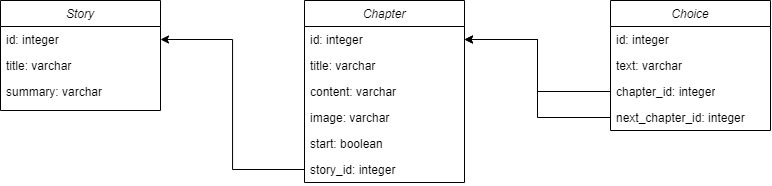

The diagram above was exported from draw.io. Its source (the exported page's mxGraphModel, read from the mxfile embedded in the PNG):
<mxGraphModel dx="1215" dy="577" grid="1" gridSize="10" guides="1" tooltips="1" connect="1" arrows="1" fold="1" page="1" pageScale="1" pageWidth="827" pageHeight="1169" math="0" shadow="0">
  <root>
    <mxCell id="WIyWlLk6GJQsqaUBKTNV-0" />
    <mxCell id="WIyWlLk6GJQsqaUBKTNV-1" parent="WIyWlLk6GJQsqaUBKTNV-0" />
    <mxCell id="yroBcnT1c0xoZ-Jgqqyp-0" value="Story" style="swimlane;fontStyle=2;align=center;verticalAlign=top;childLayout=stackLayout;horizontal=1;startSize=26;horizontalStack=0;resizeParent=1;resizeLast=0;collapsible=1;marginBottom=0;rounded=0;shadow=0;strokeWidth=1;" parent="WIyWlLk6GJQsqaUBKTNV-1" vertex="1">
      <mxGeometry x="30" y="500" width="160" height="110" as="geometry">
        <mxRectangle x="230" y="140" width="160" height="26" as="alternateBounds" />
      </mxGeometry>
    </mxCell>
    <mxCell id="yroBcnT1c0xoZ-Jgqqyp-1" value="id: integer" style="text;align=left;verticalAlign=top;spacingLeft=4;spacingRight=4;overflow=hidden;rotatable=0;points=[[0,0.5],[1,0.5]];portConstraint=eastwest;" parent="yroBcnT1c0xoZ-Jgqqyp-0" vertex="1">
      <mxGeometry y="26" width="160" height="26" as="geometry" />
    </mxCell>
    <mxCell id="yroBcnT1c0xoZ-Jgqqyp-2" value="title: varchar" style="text;align=left;verticalAlign=top;spacingLeft=4;spacingRight=4;overflow=hidden;rotatable=0;points=[[0,0.5],[1,0.5]];portConstraint=eastwest;rounded=0;shadow=0;html=0;" parent="yroBcnT1c0xoZ-Jgqqyp-0" vertex="1">
      <mxGeometry y="52" width="160" height="26" as="geometry" />
    </mxCell>
    <mxCell id="yroBcnT1c0xoZ-Jgqqyp-19" value="summary:&amp;nbsp;varchar" style="text;strokeColor=none;fillColor=none;align=left;verticalAlign=top;spacingLeft=4;spacingRight=4;overflow=hidden;rotatable=0;points=[[0,0.5],[1,0.5]];portConstraint=eastwest;whiteSpace=wrap;html=1;" parent="yroBcnT1c0xoZ-Jgqqyp-0" vertex="1">
      <mxGeometry y="78" width="160" height="26" as="geometry" />
    </mxCell>
    <mxCell id="yroBcnT1c0xoZ-Jgqqyp-6" value="Chapter" style="swimlane;fontStyle=2;align=center;verticalAlign=top;childLayout=stackLayout;horizontal=1;startSize=26;horizontalStack=0;resizeParent=1;resizeLast=0;collapsible=1;marginBottom=0;rounded=0;shadow=0;strokeWidth=1;" parent="WIyWlLk6GJQsqaUBKTNV-1" vertex="1">
      <mxGeometry x="334" y="500" width="160" height="182" as="geometry">
        <mxRectangle x="230" y="140" width="160" height="26" as="alternateBounds" />
      </mxGeometry>
    </mxCell>
    <mxCell id="yroBcnT1c0xoZ-Jgqqyp-7" value="id: integer" style="text;align=left;verticalAlign=top;spacingLeft=4;spacingRight=4;overflow=hidden;rotatable=0;points=[[0,0.5],[1,0.5]];portConstraint=eastwest;" parent="yroBcnT1c0xoZ-Jgqqyp-6" vertex="1">
      <mxGeometry y="26" width="160" height="26" as="geometry" />
    </mxCell>
    <mxCell id="t_m61zt0FfhPwb8gPu-y-0" value="title: varchar" style="text;align=left;verticalAlign=top;spacingLeft=4;spacingRight=4;overflow=hidden;rotatable=0;points=[[0,0.5],[1,0.5]];portConstraint=eastwest;rounded=0;shadow=0;html=0;" vertex="1" parent="yroBcnT1c0xoZ-Jgqqyp-6">
      <mxGeometry y="52" width="160" height="26" as="geometry" />
    </mxCell>
    <mxCell id="yroBcnT1c0xoZ-Jgqqyp-8" value="content: varchar" style="text;align=left;verticalAlign=top;spacingLeft=4;spacingRight=4;overflow=hidden;rotatable=0;points=[[0,0.5],[1,0.5]];portConstraint=eastwest;rounded=0;shadow=0;html=0;" parent="yroBcnT1c0xoZ-Jgqqyp-6" vertex="1">
      <mxGeometry y="78" width="160" height="26" as="geometry" />
    </mxCell>
    <mxCell id="jB7tfD5qgA0739_xaD5t-0" value="image: varchar" style="text;align=left;verticalAlign=top;spacingLeft=4;spacingRight=4;overflow=hidden;rotatable=0;points=[[0,0.5],[1,0.5]];portConstraint=eastwest;rounded=0;shadow=0;html=0;" parent="yroBcnT1c0xoZ-Jgqqyp-6" vertex="1">
      <mxGeometry y="104" width="160" height="26" as="geometry" />
    </mxCell>
    <mxCell id="t_m61zt0FfhPwb8gPu-y-1" value="start: boolean" style="text;align=left;verticalAlign=top;spacingLeft=4;spacingRight=4;overflow=hidden;rotatable=0;points=[[0,0.5],[1,0.5]];portConstraint=eastwest;rounded=0;shadow=0;html=0;" vertex="1" parent="yroBcnT1c0xoZ-Jgqqyp-6">
      <mxGeometry y="130" width="160" height="26" as="geometry" />
    </mxCell>
    <mxCell id="yroBcnT1c0xoZ-Jgqqyp-9" value="story_id: integer" style="text;align=left;verticalAlign=top;spacingLeft=4;spacingRight=4;overflow=hidden;rotatable=0;points=[[0,0.5],[1,0.5]];portConstraint=eastwest;rounded=0;shadow=0;html=0;" parent="yroBcnT1c0xoZ-Jgqqyp-6" vertex="1">
      <mxGeometry y="156" width="160" height="26" as="geometry" />
    </mxCell>
    <mxCell id="yroBcnT1c0xoZ-Jgqqyp-10" value="Choice" style="swimlane;fontStyle=2;align=center;verticalAlign=top;childLayout=stackLayout;horizontal=1;startSize=26;horizontalStack=0;resizeParent=1;resizeLast=0;collapsible=1;marginBottom=0;rounded=0;shadow=0;strokeWidth=1;" parent="WIyWlLk6GJQsqaUBKTNV-1" vertex="1">
      <mxGeometry x="640" y="500" width="160" height="130" as="geometry">
        <mxRectangle x="230" y="140" width="160" height="26" as="alternateBounds" />
      </mxGeometry>
    </mxCell>
    <mxCell id="yroBcnT1c0xoZ-Jgqqyp-11" value="id: integer" style="text;align=left;verticalAlign=top;spacingLeft=4;spacingRight=4;overflow=hidden;rotatable=0;points=[[0,0.5],[1,0.5]];portConstraint=eastwest;" parent="yroBcnT1c0xoZ-Jgqqyp-10" vertex="1">
      <mxGeometry y="26" width="160" height="26" as="geometry" />
    </mxCell>
    <mxCell id="yroBcnT1c0xoZ-Jgqqyp-12" value="text: varchar" style="text;align=left;verticalAlign=top;spacingLeft=4;spacingRight=4;overflow=hidden;rotatable=0;points=[[0,0.5],[1,0.5]];portConstraint=eastwest;rounded=0;shadow=0;html=0;" parent="yroBcnT1c0xoZ-Jgqqyp-10" vertex="1">
      <mxGeometry y="52" width="160" height="26" as="geometry" />
    </mxCell>
    <mxCell id="yroBcnT1c0xoZ-Jgqqyp-20" value="chapter_id: integer" style="text;strokeColor=none;fillColor=none;align=left;verticalAlign=top;spacingLeft=4;spacingRight=4;overflow=hidden;rotatable=0;points=[[0,0.5],[1,0.5]];portConstraint=eastwest;whiteSpace=wrap;html=1;" parent="yroBcnT1c0xoZ-Jgqqyp-10" vertex="1">
      <mxGeometry y="78" width="160" height="26" as="geometry" />
    </mxCell>
    <mxCell id="yroBcnT1c0xoZ-Jgqqyp-13" value="next_chapter_id: integer" style="text;align=left;verticalAlign=top;spacingLeft=4;spacingRight=4;overflow=hidden;rotatable=0;points=[[0,0.5],[1,0.5]];portConstraint=eastwest;rounded=0;shadow=0;html=0;" parent="yroBcnT1c0xoZ-Jgqqyp-10" vertex="1">
      <mxGeometry y="104" width="160" height="26" as="geometry" />
    </mxCell>
    <mxCell id="oHuAgBMSY-4IPqlSmIee-0" value="" style="endArrow=classic;html=1;rounded=0;exitX=0;exitY=0.5;exitDx=0;exitDy=0;entryX=1;entryY=0.5;entryDx=0;entryDy=0;edgeStyle=orthogonalEdgeStyle;" parent="WIyWlLk6GJQsqaUBKTNV-1" source="yroBcnT1c0xoZ-Jgqqyp-9" target="yroBcnT1c0xoZ-Jgqqyp-1" edge="1">
      <mxGeometry width="50" height="50" relative="1" as="geometry">
        <mxPoint x="250" y="700" as="sourcePoint" />
        <mxPoint x="300" y="650" as="targetPoint" />
      </mxGeometry>
    </mxCell>
    <mxCell id="oHuAgBMSY-4IPqlSmIee-1" value="" style="endArrow=classic;html=1;rounded=0;exitX=0;exitY=0.5;exitDx=0;exitDy=0;entryX=1;entryY=0.5;entryDx=0;entryDy=0;edgeStyle=orthogonalEdgeStyle;" parent="WIyWlLk6GJQsqaUBKTNV-1" source="yroBcnT1c0xoZ-Jgqqyp-20" target="yroBcnT1c0xoZ-Jgqqyp-7" edge="1">
      <mxGeometry width="50" height="50" relative="1" as="geometry">
        <mxPoint x="530" y="720" as="sourcePoint" />
        <mxPoint x="580" y="670" as="targetPoint" />
      </mxGeometry>
    </mxCell>
    <mxCell id="oHuAgBMSY-4IPqlSmIee-2" value="" style="endArrow=classic;html=1;rounded=0;exitX=0;exitY=0.5;exitDx=0;exitDy=0;entryX=1;entryY=0.5;entryDx=0;entryDy=0;edgeStyle=orthogonalEdgeStyle;" parent="WIyWlLk6GJQsqaUBKTNV-1" source="yroBcnT1c0xoZ-Jgqqyp-13" target="yroBcnT1c0xoZ-Jgqqyp-7" edge="1">
      <mxGeometry width="50" height="50" relative="1" as="geometry">
        <mxPoint x="620" y="620" as="sourcePoint" />
        <mxPoint x="510" y="630" as="targetPoint" />
      </mxGeometry>
    </mxCell>
  </root>
</mxGraphModel>